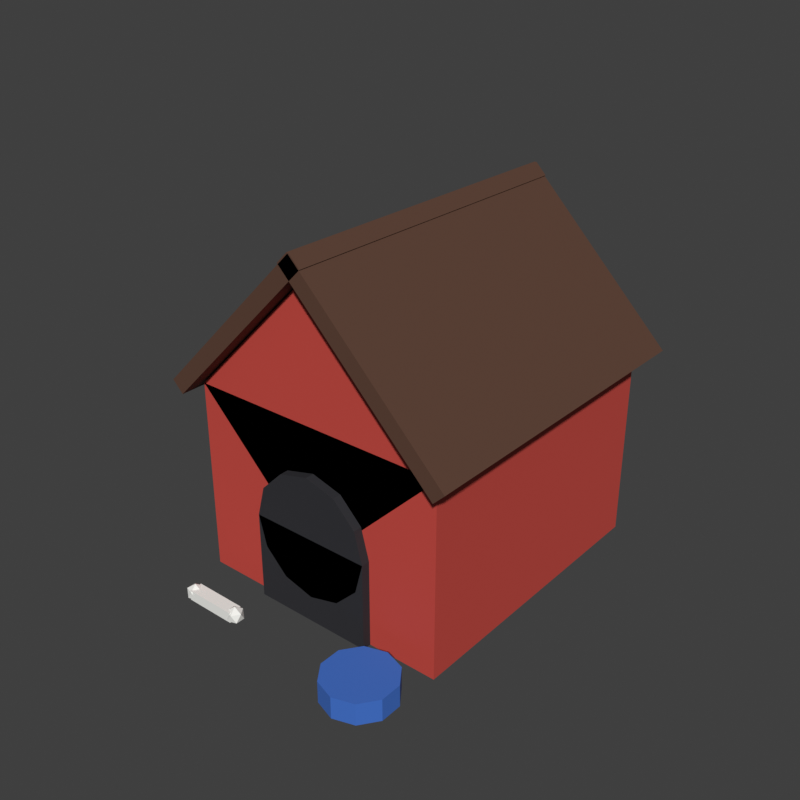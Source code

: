 # Source: Doghouse.blend  (saved by Blender 5.2.45; exported with 4.5.12 LTS)
import bpy
from mathutils import Matrix  # noqa: F401  (used for matrix-valued properties, if any)

bpy.ops.wm.read_factory_settings(use_empty=True)
scene = bpy.context.scene
scene.name = 'Scene'

# ---- materials (node trees are filled in below, after node groups)
mat_doghouse_walls = bpy.data.materials.new('Doghouse_Walls')
mat_doghouse_walls.diffuse_color = (0.5776, 0.06125, 0.04519, 1.0)
mat_doghouse_roof = bpy.data.materials.new('Doghouse_Roof')
mat_doghouse_roof.diffuse_color = (0.1022, 0.04519, 0.02624, 1.0)
mat_doghouse_door = bpy.data.materials.new('Doghouse_Door')
mat_doghouse_door.diffuse_color = (0.02122, 0.02122, 0.02624, 1.0)
mat_doghouse_bowl = bpy.data.materials.new('Doghouse_Bowl')
mat_doghouse_bowl.diffuse_color = (0.04519, 0.1559, 0.5776, 1.0)
mat_doghouse_bone = bpy.data.materials.new('Doghouse_Bone')
mat_doghouse_bone.diffuse_color = (0.9131, 0.9131, 0.8714, 1.0)

# ---- material node trees
mat_doghouse_walls.use_nodes = True; mat_doghouse_walls.node_tree.nodes.clear()
_N = mat_doghouse_walls.node_tree.nodes; _L = mat_doghouse_walls.node_tree.links
n0 = _N.new('ShaderNodeBsdfPrincipled'); n0.name = 'Principled BSDF'; n0.location = (-200, 100)
n0.inputs[0].default_value = (0.5776, 0.06125, 0.04519, 1.0)
n0.inputs[2].default_value = 0.8
n0.inputs[10].default_value = 0.005
n1 = _N.new('ShaderNodeOutputMaterial'); n1.name = 'Material Output'; n1.location = (200, 100)
_L.new(n0.outputs[0], n1.inputs[0])
n1.is_active_output = True
mat_doghouse_roof.use_nodes = True; mat_doghouse_roof.node_tree.nodes.clear()
_N = mat_doghouse_roof.node_tree.nodes; _L = mat_doghouse_roof.node_tree.links
n0 = _N.new('ShaderNodeBsdfPrincipled'); n0.name = 'Principled BSDF'; n0.location = (-200, 100)
n0.inputs[0].default_value = (0.1022, 0.04519, 0.02624, 1.0)
n0.inputs[2].default_value = 0.8
n0.inputs[10].default_value = 0.005
n1 = _N.new('ShaderNodeOutputMaterial'); n1.name = 'Material Output'; n1.location = (200, 100)
_L.new(n0.outputs[0], n1.inputs[0])
n1.is_active_output = True
mat_doghouse_door.use_nodes = True; mat_doghouse_door.node_tree.nodes.clear()
_N = mat_doghouse_door.node_tree.nodes; _L = mat_doghouse_door.node_tree.links
n0 = _N.new('ShaderNodeBsdfPrincipled'); n0.name = 'Principled BSDF'; n0.location = (-200, 100)
n0.inputs[0].default_value = (0.02122, 0.02122, 0.02624, 1.0)
n0.inputs[2].default_value = 0.8
n0.inputs[10].default_value = 0.005
n1 = _N.new('ShaderNodeOutputMaterial'); n1.name = 'Material Output'; n1.location = (200, 100)
_L.new(n0.outputs[0], n1.inputs[0])
n1.is_active_output = True
mat_doghouse_bowl.use_nodes = True; mat_doghouse_bowl.node_tree.nodes.clear()
_N = mat_doghouse_bowl.node_tree.nodes; _L = mat_doghouse_bowl.node_tree.links
n0 = _N.new('ShaderNodeBsdfPrincipled'); n0.name = 'Principled BSDF'; n0.location = (-200, 100)
n0.inputs[0].default_value = (0.04519, 0.1559, 0.5776, 1.0)
n0.inputs[2].default_value = 0.8
n0.inputs[10].default_value = 0.005
n1 = _N.new('ShaderNodeOutputMaterial'); n1.name = 'Material Output'; n1.location = (200, 100)
_L.new(n0.outputs[0], n1.inputs[0])
n1.is_active_output = True
mat_doghouse_bone.use_nodes = True; mat_doghouse_bone.node_tree.nodes.clear()
_N = mat_doghouse_bone.node_tree.nodes; _L = mat_doghouse_bone.node_tree.links
n0 = _N.new('ShaderNodeBsdfPrincipled'); n0.name = 'Principled BSDF'; n0.location = (-200, 100)
n0.inputs[0].default_value = (0.9131, 0.9131, 0.8714, 1.0)
n0.inputs[2].default_value = 0.8
n0.inputs[10].default_value = 0.005
n1 = _N.new('ShaderNodeOutputMaterial'); n1.name = 'Material Output'; n1.location = (200, 100)
_L.new(n0.outputs[0], n1.inputs[0])
n1.is_active_output = True

# ---- world
world_sky = bpy.data.worlds.new('Sky'); scene.world = world_sky
world_sky.use_nodes = True; world_sky.node_tree.nodes.clear()
_N = world_sky.node_tree.nodes; _L = world_sky.node_tree.links
n0 = _N.new('ShaderNodeBackground'); n0.name = 'Background'; n0.location = (-200, 100)
n0.inputs[0].default_value = (0.05, 0.05, 0.05, 1.0)
n1 = _N.new('ShaderNodeOutputWorld'); n1.name = 'World Output'; n1.location = (200, 100)
_L.new(n0.outputs[0], n1.inputs[0])
n1.is_active_output = True
world_sky.color = (0.45, 0.65, 0.9)

# ---- meshes
me_walls = bpy.data.meshes.new('Walls')
me_walls.from_pydata([(-1.5, -1.7, 0.0), (-1.5, -1.7, 2.2), (-1.5, 1.7, 0.0), (-1.5, 1.7, 2.2), (1.5, -1.7, 0.0), (1.5, -1.7, 2.2), (1.5, 1.7, 0.0), (1.5, 1.7, 2.2), (-1.5, -1.7, 2.2), (0.0, -1.7, 3.7), (-1.5, 1.7, 2.2), (0.0, 1.7, 3.7), (0.0, -1.7, 0.7), (1.5, -1.7, 2.2), (0.0, 1.7, 0.7), (1.5, 1.7, 2.2)], [], [(0, 1, 3, 2), (2, 3, 7, 6), (6, 7, 5, 4), (4, 5, 1, 0), (2, 6, 4, 0), (7, 3, 1, 5), (8, 9, 11, 10), (10, 11, 15, 14), (14, 15, 13, 12), (12, 13, 9, 8), (10, 14, 12, 8), (15, 11, 9, 13)])
_uv = me_walls.uv_layers.new(name='UVMap')
_uv.uv.foreach_set('vector', [0.375, 0.0, 0.625, 0.0, 0.625, 0.25, 0.375, 0.25, 0.375, 0.25, 0.625, 0.25, 0.625, 0.5, 0.375, 0.5, 0.375, 0.5, 0.625, 0.5, 0.625, 0.75, 0.375, 0.75, 0.375, 0.75, 0.625, 0.75, 0.625, 1.0, 0.375, 1.0, 0.125, 0.5, 0.375, 0.5, 0.375, 0.75, 0.125, 0.75, 0.625, 0.5, 0.875, 0.5, 0.875, 0.75, 0.625, 0.75, 0.375, 0.0, 0.625, 0.0, 0.625, 0.25, 0.375, 0.25, 0.375, 0.25, 0.625, 0.25, 0.625, 0.5, 0.375, 0.5, 0.375, 0.5, 0.625, 0.5, 0.625, 0.75, 0.375, 0.75, 0.375, 0.75, 0.625, 0.75, 0.625, 1.0, 0.375, 1.0, 0.125, 0.5, 0.375, 0.5, 0.375, 0.75, 0.125, 0.75, 0.625, 0.5, 0.875, 0.5, 0.875, 0.75, 0.625, 0.75])
me_walls.materials.append(mat_doghouse_walls)
me_walls.update()
me_roof = bpy.data.meshes.new('Roof')
me_roof.from_pydata([(-1.61, -1.9, 2.113), (-1.737, -1.9, 2.24), (-1.61, 1.9, 2.113), (-1.737, 1.9, 2.24), (0.1374, -1.9, 3.86), (0.0101, -1.9, 3.987), (0.1374, 1.9, 3.86), (0.0101, 1.9, 3.987), (-0.1374, -1.9, 3.86), (-0.0101, -1.9, 3.987), (-0.1374, 1.9, 3.86), (-0.0101, 1.9, 3.987), (1.61, -1.9, 2.113), (1.737, -1.9, 2.24), (1.61, 1.9, 2.113), (1.737, 1.9, 2.24)], [], [(0, 1, 3, 2), (2, 3, 7, 6), (6, 7, 5, 4), (4, 5, 1, 0), (2, 6, 4, 0), (7, 3, 1, 5), (8, 9, 11, 10), (10, 11, 15, 14), (14, 15, 13, 12), (12, 13, 9, 8), (10, 14, 12, 8), (15, 11, 9, 13)])
_uv = me_roof.uv_layers.new(name='UVMap')
_uv.uv.foreach_set('vector', [0.375, 0.0, 0.625, 0.0, 0.625, 0.25, 0.375, 0.25, 0.375, 0.25, 0.625, 0.25, 0.625, 0.5, 0.375, 0.5, 0.375, 0.5, 0.625, 0.5, 0.625, 0.75, 0.375, 0.75, 0.375, 0.75, 0.625, 0.75, 0.625, 1.0, 0.375, 1.0, 0.125, 0.5, 0.375, 0.5, 0.375, 0.75, 0.125, 0.75, 0.625, 0.5, 0.875, 0.5, 0.875, 0.75, 0.625, 0.75, 0.375, 0.0, 0.625, 0.0, 0.625, 0.25, 0.375, 0.25, 0.375, 0.25, 0.625, 0.25, 0.625, 0.5, 0.375, 0.5, 0.375, 0.5, 0.625, 0.5, 0.625, 0.75, 0.375, 0.75, 0.375, 0.75, 0.625, 0.75, 0.625, 1.0, 0.375, 1.0, 0.125, 0.5, 0.375, 0.5, 0.375, 0.75, 0.125, 0.75, 0.625, 0.5, 0.875, 0.5, 0.875, 0.75, 0.625, 0.75])
me_roof.materials.append(mat_doghouse_roof)
me_roof.update()
me_door = bpy.data.meshes.new('Door')
me_door.from_pydata([(0.0, -1.6, 1.7), (0.0, -1.8, 1.7), (0.35, -1.6, 1.606), (0.35, -1.8, 1.606), (0.6062, -1.6, 1.35), (0.6062, -1.8, 1.35), (0.7, -1.6, 1.0), (0.7, -1.8, 1.0), (0.6062, -1.6, 0.65), (0.6062, -1.8, 0.65), (0.35, -1.6, 0.3938), (0.35, -1.8, 0.3938), (0.0, -1.6, 0.3), (0.0, -1.8, 0.3), (-0.35, -1.6, 0.3938), (-0.35, -1.8, 0.3938), (-0.6062, -1.6, 0.65), (-0.6062, -1.8, 0.65), (-0.7, -1.6, 1.0), (-0.7, -1.8, 1.0), (-0.6062, -1.6, 1.35), (-0.6062, -1.8, 1.35), (-0.35, -1.6, 1.606), (-0.35, -1.8, 1.606), (-0.7, -1.8, 0.0), (-0.7, -1.8, 1.0), (-0.7, -1.6, 0.0), (-0.7, -1.6, 1.0), (0.7, -1.8, 0.0), (0.7, -1.8, 1.0), (0.7, -1.6, 0.0), (0.7, -1.6, 1.0)], [], [(0, 1, 3, 2), (2, 3, 5, 4), (4, 5, 7, 6), (6, 7, 9, 8), (8, 9, 11, 10), (10, 11, 13, 12), (12, 13, 15, 14), (14, 15, 17, 16), (16, 17, 19, 18), (18, 19, 21, 20), (3, 1, 23, 21, 19, 17, 15, 13, 11, 9, 7, 5), (20, 21, 23, 22), (22, 23, 1, 0), (0, 2, 4, 6, 8, 10, 12, 14, 16, 18, 20, 22), (24, 25, 27, 26), (26, 27, 31, 30), (30, 31, 29, 28), (28, 29, 25, 24), (26, 30, 28, 24), (31, 27, 25, 29)])
_uv = me_door.uv_layers.new(name='UVMap')
_uv.uv.foreach_set('vector', [1.0, 0.5, 1.0, 1.0, 0.9167, 1.0, 0.9167, 0.5, 0.9167, 0.5, 0.9167, 1.0, 0.8333, 1.0, 0.8333, 0.5, 0.8333, 0.5, 0.8333, 1.0, 0.75, 1.0, 0.75, 0.5, 0.75, 0.5, 0.75, 1.0, 0.6667, 1.0, 0.6667, 0.5, 0.6667, 0.5, 0.6667, 1.0, 0.5833, 1.0, 0.5833, 0.5, 0.5833, 0.5, 0.5833, 1.0, 0.5, 1.0, 0.5, 0.5, 0.5, 0.5, 0.5, 1.0, 0.4167, 1.0, 0.4167, 0.5, 0.4167, 0.5, 0.4167, 1.0, 0.3333, 1.0, 0.3333, 0.5, 0.3333, 0.5, 0.3333, 1.0, 0.25, 1.0, 0.25, 0.5, 0.25, 0.5, 0.25, 1.0, 0.1667, 1.0, 0.1667, 0.5, 0.37, 0.4578, 0.25, 0.49, 0.13, 0.4578, 0.04215, 0.37, 0.01, 0.25, 0.04215, 0.13, 0.13, 0.04215, 0.25, 0.01, 0.37, 0.04215, 0.4578, 0.13, 0.49, 0.25, 0.4578, 0.37, 0.1667, 0.5, 0.1667, 1.0, 0.08333, 1.0, 0.08333, 0.5, 0.08333, 0.5, 0.08333, 1.0, 7.451e-08, 1.0, 7.451e-08, 0.5, 0.75, 0.49, 0.87, 0.4578, 0.9578, 0.37, 0.99, 0.25, 0.9578, 0.13, 0.87, 0.04215, 0.75, 0.01, 0.63, 0.04215, 0.5422, 0.13, 0.51, 0.25, 0.5422, 0.37, 0.63, 0.4578, 0.375, 0.0, 0.625, 0.0, 0.625, 0.25, 0.375, 0.25, 0.375, 0.25, 0.625, 0.25, 0.625, 0.5, 0.375, 0.5, 0.375, 0.5, 0.625, 0.5, 0.625, 0.75, 0.375, 0.75, 0.375, 0.75, 0.625, 0.75, 0.625, 1.0, 0.375, 1.0, 0.125, 0.5, 0.375, 0.5, 0.375, 0.75, 0.125, 0.75, 0.625, 0.5, 0.875, 0.5, 0.875, 0.75, 0.625, 0.75])
me_door.materials.append(mat_doghouse_door)
me_door.update()
me_bowl = bpy.data.meshes.new('Bowl')
me_bowl.from_pydata([(1.1, -1.9, -0.005), (1.1, -1.9, 0.245), (1.335, -1.976, -0.005), (1.335, -1.976, 0.245), (1.48, -2.176, -0.005), (1.48, -2.176, 0.245), (1.48, -2.424, -0.005), (1.48, -2.424, 0.245), (1.335, -2.624, -0.005), (1.335, -2.624, 0.245), (1.1, -2.7, -0.005), (1.1, -2.7, 0.245), (0.8649, -2.624, -0.005), (0.8649, -2.624, 0.245), (0.7196, -2.424, -0.005), (0.7196, -2.424, 0.245), (0.7196, -2.176, -0.005), (0.7196, -2.176, 0.245), (0.8649, -1.976, -0.005), (0.8649, -1.976, 0.245)], [], [(0, 1, 3, 2), (2, 3, 5, 4), (4, 5, 7, 6), (6, 7, 9, 8), (8, 9, 11, 10), (10, 11, 13, 12), (12, 13, 15, 14), (14, 15, 17, 16), (3, 1, 19, 17, 15, 13, 11, 9, 7, 5), (16, 17, 19, 18), (18, 19, 1, 0), (0, 2, 4, 6, 8, 10, 12, 14, 16, 18)])
_uv = me_bowl.uv_layers.new(name='UVMap')
_uv.uv.foreach_set('vector', [1.0, 0.5, 1.0, 1.0, 0.9, 1.0, 0.9, 0.5, 0.9, 0.5, 0.9, 1.0, 0.8, 1.0, 0.8, 0.5, 0.8, 0.5, 0.8, 1.0, 0.7, 1.0, 0.7, 0.5, 0.7, 0.5, 0.7, 1.0, 0.6, 1.0, 0.6, 0.5, 0.6, 0.5, 0.6, 1.0, 0.5, 1.0, 0.5, 0.5, 0.5, 0.5, 0.5, 1.0, 0.4, 1.0, 0.4, 0.5, 0.4, 0.5, 0.4, 1.0, 0.3, 1.0, 0.3, 0.5, 0.3, 0.5, 0.3, 1.0, 0.2, 1.0, 0.2, 0.5, 0.3911, 0.4442, 0.25, 0.49, 0.1089, 0.4442, 0.02175, 0.3242, 0.02175, 0.1758, 0.1089, 0.05584, 0.25, 0.01, 0.3911, 0.05584, 0.4783, 0.1758, 0.4783, 0.3242, 0.2, 0.5, 0.2, 1.0, 0.1, 1.0, 0.1, 0.5, 0.1, 0.5, 0.1, 1.0, -7.451e-08, 1.0, -7.451e-08, 0.5, 0.75, 0.49, 0.8911, 0.4442, 0.9783, 0.3242, 0.9783, 0.1758, 0.8911, 0.05584, 0.75, 0.01, 0.6089, 0.05584, 0.5217, 0.1758, 0.5217, 0.3242, 0.6089, 0.4442])
me_bowl.materials.append(mat_doghouse_bowl)
me_bowl.update()
me_bone = bpy.data.meshes.new('Bone')
me_bone.from_pydata([(-1.2, -2.375, 0.02), (-1.2, -2.375, 0.14), (-1.2, -2.225, 0.02), (-1.2, -2.225, 0.14), (-0.6, -2.375, 0.02), (-0.6, -2.375, 0.14), (-0.6, -2.225, 0.02), (-0.6, -2.225, 0.14), (-1.2, -2.3, -0.02), (-1.128, -2.353, 0.03528), (-1.228, -2.385, 0.03528), (-1.289, -2.3, 0.03528), (-1.228, -2.215, 0.03528), (-1.128, -2.247, 0.03528), (-1.172, -2.385, 0.1247), (-1.272, -2.353, 0.1247), (-1.272, -2.247, 0.1247), (-1.172, -2.215, 0.1247), (-1.111, -2.3, 0.1247), (-1.2, -2.3, 0.18), (-0.6, -2.3, -0.02), (-0.5276, -2.353, 0.03528), (-0.6276, -2.385, 0.03528), (-0.6894, -2.3, 0.03528), (-0.6276, -2.215, 0.03528), (-0.5276, -2.247, 0.03528), (-0.5724, -2.385, 0.1247), (-0.6724, -2.353, 0.1247), (-0.6724, -2.247, 0.1247), (-0.5724, -2.215, 0.1247), (-0.5106, -2.3, 0.1247), (-0.6, -2.3, 0.18)], [], [(0, 1, 3, 2), (2, 3, 7, 6), (6, 7, 5, 4), (4, 5, 1, 0), (2, 6, 4, 0), (7, 3, 1, 5), (8, 9, 10), (9, 8, 13), (8, 10, 11), (8, 11, 12), (8, 12, 13), (9, 13, 18), (10, 9, 14), (11, 10, 15), (12, 11, 16), (13, 12, 17), (9, 18, 14), (10, 14, 15), (11, 15, 16), (12, 16, 17), (13, 17, 18), (14, 18, 19), (15, 14, 19), (16, 15, 19), (17, 16, 19), (18, 17, 19), (20, 21, 22), (21, 20, 25), (20, 22, 23), (20, 23, 24), (20, 24, 25), (21, 25, 30), (22, 21, 26), (23, 22, 27), (24, 23, 28), (25, 24, 29), (21, 30, 26), (22, 26, 27), (23, 27, 28), (24, 28, 29), (25, 29, 30), (26, 30, 31), (27, 26, 31), (28, 27, 31), (29, 28, 31), (30, 29, 31)])
_uv = me_bone.uv_layers.new(name='UVMap')
_uv.uv.foreach_set('vector', [0.375, 0.0, 0.625, 0.0, 0.625, 0.25, 0.375, 0.25, 0.375, 0.25, 0.625, 0.25, 0.625, 0.5, 0.375, 0.5, 0.375, 0.5, 0.625, 0.5, 0.625, 0.75, 0.375, 0.75, 0.375, 0.75, 0.625, 0.75, 0.625, 1.0, 0.375, 1.0, 0.125, 0.5, 0.375, 0.5, 0.375, 0.75, 0.125, 0.75, 0.625, 0.5, 0.875, 0.5, 0.875, 0.75, 0.625, 0.75, 0.1818, 0.0, 0.2727, 0.1575, 0.09091, 0.1575, 0.2727, 0.1575, 0.3636, 0.0, 0.4545, 0.1575, 0.9091, 0.0, 1.0, 0.1575, 0.8182, 0.1575, 0.7273, 0.0, 0.8182, 0.1575, 0.6364, 0.1575, 0.5455, 0.0, 0.6364, 0.1575, 0.4545, 0.1575, 0.2727, 0.1575, 0.4545, 0.1575, 0.3636, 0.3149, 0.09091, 0.1575, 0.2727, 0.1575, 0.1818, 0.3149, 0.8182, 0.1575, 1.0, 0.1575, 0.9091, 0.3149, 0.6364, 0.1575, 0.8182, 0.1575, 0.7273, 0.3149, 0.4545, 0.1575, 0.6364, 0.1575, 0.5455, 0.3149, 0.2727, 0.1575, 0.3636, 0.3149, 0.1818, 0.3149, 0.09091, 0.1575, 0.1818, 0.3149, 0.0, 0.3149, 0.8182, 0.1575, 0.9091, 0.3149, 0.7273, 0.3149, 0.6364, 0.1575, 0.7273, 0.3149, 0.5455, 0.3149, 0.4545, 0.1575, 0.5455, 0.3149, 0.3636, 0.3149, 0.1818, 0.3149, 0.3636, 0.3149, 0.2727, 0.4724, 0.0, 0.3149, 0.1818, 0.3149, 0.09091, 0.4724, 0.7273, 0.3149, 0.9091, 0.3149, 0.8182, 0.4724, 0.5455, 0.3149, 0.7273, 0.3149, 0.6364, 0.4724, 0.3636, 0.3149, 0.5455, 0.3149, 0.4545, 0.4724, 0.1818, 0.0, 0.2727, 0.1575, 0.09091, 0.1575, 0.2727, 0.1575, 0.3636, 0.0, 0.4545, 0.1575, 0.9091, 0.0, 1.0, 0.1575, 0.8182, 0.1575, 0.7273, 0.0, 0.8182, 0.1575, 0.6364, 0.1575, 0.5455, 0.0, 0.6364, 0.1575, 0.4545, 0.1575, 0.2727, 0.1575, 0.4545, 0.1575, 0.3636, 0.3149, 0.09091, 0.1575, 0.2727, 0.1575, 0.1818, 0.3149, 0.8182, 0.1575, 1.0, 0.1575, 0.9091, 0.3149, 0.6364, 0.1575, 0.8182, 0.1575, 0.7273, 0.3149, 0.4545, 0.1575, 0.6364, 0.1575, 0.5455, 0.3149, 0.2727, 0.1575, 0.3636, 0.3149, 0.1818, 0.3149, 0.09091, 0.1575, 0.1818, 0.3149, 0.0, 0.3149, 0.8182, 0.1575, 0.9091, 0.3149, 0.7273, 0.3149, 0.6364, 0.1575, 0.7273, 0.3149, 0.5455, 0.3149, 0.4545, 0.1575, 0.5455, 0.3149, 0.3636, 0.3149, 0.1818, 0.3149, 0.3636, 0.3149, 0.2727, 0.4724, 0.0, 0.3149, 0.1818, 0.3149, 0.09091, 0.4724, 0.7273, 0.3149, 0.9091, 0.3149, 0.8182, 0.4724, 0.5455, 0.3149, 0.7273, 0.3149, 0.6364, 0.4724, 0.3636, 0.3149, 0.5455, 0.3149, 0.4545, 0.4724])
me_bone.materials.append(mat_doghouse_bone)
me_bone.update()

# ---- objects
ob_walls = bpy.data.objects.new('Walls', me_walls)
ob_roof = bpy.data.objects.new('Roof', me_roof)
ob_door = bpy.data.objects.new('Door', me_door)
ob_bowl = bpy.data.objects.new('Bowl', me_bowl)
ob_bone = bpy.data.objects.new('Bone', me_bone)

# ---- transforms, parenting, visibility, modifiers, constraints
ob_walls.location = (0.0, 0.0, 0.0)
ob_roof.location = (0.0, 0.0, 0.0)
ob_door.location = (0.0, 0.0, 0.0)
ob_bowl.location = (0.0, 0.0, 0.0)
ob_bone.location = (0.0, 0.0, 0.0)

# ---- collection membership
scene.collection.objects.link(ob_walls)
scene.collection.objects.link(ob_roof)
scene.collection.objects.link(ob_door)
scene.collection.objects.link(ob_bowl)
scene.collection.objects.link(ob_bone)

# ---- scene / render settings (as saved in the file)
scene.frame_start = 1; scene.frame_end = 250; scene.frame_set(1)
scene.render.engine = 'BLENDER_WORKBENCH'
scene.render.resolution_x = 800
scene.render.resolution_y = 800
scene.render.bake_bias = 0.0
scene.render.bake_samples = 0
scene.render.compositor_device = 'GPU'
scene.eevee.use_volume_custom_range = False
scene.eevee.fast_gi_thickness_near = 0.1
scene.eevee.fast_gi_thickness_far = 0.0
scene.eevee.ray_tracing_options.screen_trace_thickness = 0.1
scene.view_settings.view_transform = 'Standard'
bpy.context.view_layer.update()

# ---- added for rendering (the .blend has no active camera and no usable light): camera, sun
cam_auto = bpy.data.cameras.new('AutoCamera')
cam_auto.lens = 50.0
cam_auto.sensor_width = 36.0
cam_auto.clip_end = 1000.0
ob_auto_camera = bpy.data.objects.new('AutoCamera', cam_auto)
scene.collection.objects.link(ob_auto_camera)
ob_auto_camera.location = (6.49591, -8.1951, 7.18042)
ob_auto_camera.rotation_euler = (1.09748, -7.21219e-08, 0.694738)
scene.camera = ob_auto_camera
light_auto_sun = bpy.data.lights.new('AutoSun', 'SUN')
light_auto_sun.energy = 3.0
light_auto_sun.angle = 0.0523599
ob_auto_sun = bpy.data.objects.new('AutoSun', light_auto_sun)
scene.collection.objects.link(ob_auto_sun)
ob_auto_sun.rotation_euler = (0.872665, 0.174533, 0.523599)
bpy.context.view_layer.update()

